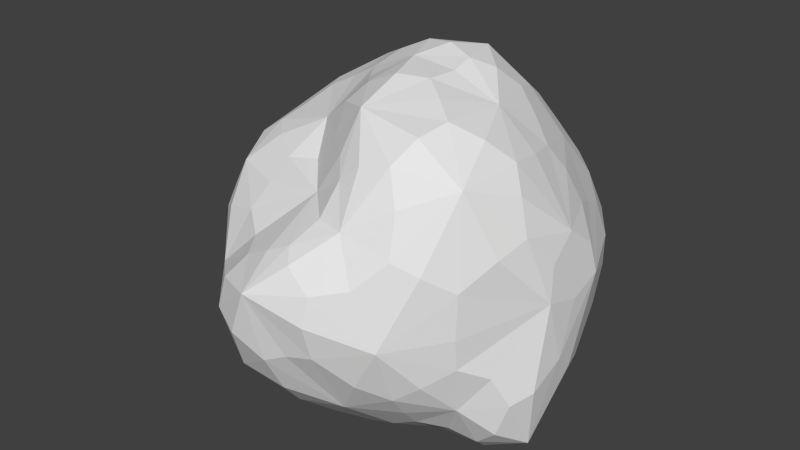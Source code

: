 # Source: rock.blend  (saved by Blender 2.62.0; exported with 4.5.12 LTS)
import bpy
from mathutils import Matrix  # noqa: F401  (used for matrix-valued properties, if any)

bpy.ops.wm.read_factory_settings(use_empty=True)
scene = bpy.context.scene
scene.name = 'Scene'

# ---- collections
col_collection_1 = bpy.data.collections.new('Collection 1'); scene.collection.children.link(col_collection_1)

# ---- world
world_world = bpy.data.worlds.new('World'); scene.world = world_world
world_world.color = (0.05088, 0.05088, 0.05088)
world_world.use_sun_shadow = False
world_world.sun_shadow_jitter_overblur = 0.0
world_world.cycles.sampling_method = 'MANUAL'
world_world.cycles.sample_map_resolution = 256

# ---- meshes
me_icosphere = bpy.data.meshes.new('Icosphere')
me_icosphere.from_pydata([(-0.05257, -0.7943, -0.5829), (0.1752, -0.5393, -0.7423), (0.4706, -0.5479, -0.6079), (0.106, -0.2358, -0.8203), (0.706, -0.383, -0.7069), (0.6065, -0.1048, -0.8413), (0.706, 0.1735, -0.7069), (0.302, 0.03384, -0.8203), (-0.7513, -0.1178, -0.5921), (-0.4073, -0.2911, -0.7962), (-0.3181, -0.6491, -0.6368), (-0.211, -0.1328, -0.8203), (-0.3757, 0.6169, -0.6079), (-0.4588, 0.3333, -0.7423), (-0.8028, 0.1733, -0.5382), (-0.211, 0.2005, -0.8203), (0.4386, 0.6136, -0.6004), (0.1432, 0.605, -0.7349), (-0.09066, 0.7856, -0.6004), (0.106, 0.3035, -0.8203), (0.8812, -0.383, -0.4233), (0.957, -0.1048, -0.2742), (0.9322, 0.0, 0.1491), (0.8812, 0.1735, -0.4233), (-0.03642, -1.023, -0.2334), (0.2229, -0.9788, -0.1404), (0.2274, -0.9926, 0.184), (0.5021, -0.7588, -0.3553), (-0.8931, -0.2208, -0.3085), (-0.6908, -0.4971, -0.2291), (-0.7541, -0.5479, 0.1491), (-0.4599, -0.7521, -0.3532), (-0.4182, 0.7163, -0.3037), (-0.6431, 0.5358, -0.1546), (-0.6549, 0.5444, 0.1697), (-0.9446, 0.2763, -0.2546), (0.4927, 0.8372, -0.3168), (0.3342, 0.9909, -0.1719), (0.3707, 0.9391, 0.1449), (0.0461, 0.9478, -0.321), (0.5204, -0.7965, 0.3701), (0.7453, -0.616, 0.221), (0.8702, -0.3021, 0.4011), (0.7315, -0.5921, -0.1801), (-0.4356, -0.6816, 0.2797), (-0.2324, -0.9016, 0.1965), (0.05564, -0.9155, 0.3456), (-0.32, -1.023, -0.05818), (-0.8418, 0.2782, 0.3243), (-0.9176, 0.0, 0.1752), (-0.8418, -0.2782, 0.3243), (-1.032, 0.00664, -0.0794), (0.08712, 0.8821, 0.3202), (-0.1017, 0.8647, 0.1918), (-0.4255, 0.711, 0.345), (-0.1062, 0.8785, -0.1326), (0.7838, 0.2906, 0.3294), (0.6816, 0.6172, 0.1804), (0.4567, 0.7978, 0.3294), (0.7541, 0.6049, -0.1491), (0.4013, -0.6494, 0.7242), (0.4844, -0.3658, 0.8587), (0.2294, -0.1667, 0.94), (0.7284, -0.1991, 0.6847), (-0.3733, -0.4786, 0.495), (-0.07798, -0.47, 0.669), (-0.0795, -0.2333, 0.8717), (0.1478, -0.6869, 0.6028), (-0.6665, 0.2782, 0.6079), (-0.559, 0.03634, 0.6741), (-0.2754, 0.03634, 0.8322), (-0.6584, -0.2419, 0.5396), (0.06635, 0.6674, 0.6744), (-0.1676, 0.4869, 0.8088), (-0.07993, 0.2172, 0.9669), (-0.4706, 0.5479, 0.6079), (0.6421, 0.1876, 0.613), (0.4058, 0.3018, 0.8139), (0.2371, 0.1142, 0.9669), (0.3227, 0.5853, 0.6795), (-0.1978, -0.7543, -0.6107), (-0.05304, -0.1918, -0.8127), (0.5814, -0.4414, -0.6531), (0.2221, -0.1024, -0.8127), (0.4898, -0.6604, -0.484), (-0.02107, -0.9251, -0.4286), (0.2221, 0.187, -0.8127), (0.5734, 0.4055, -0.6513), (0.8199, -0.4015, -0.6), (0.8199, 0.1396, -0.6), (-0.8186, 0.01887, -0.5548), (-0.2231, 0.0423, -0.8127), (-0.3924, -0.7121, -0.5124), (-0.8432, -0.1729, -0.4566), (-0.2263, 0.6883, -0.6265), (-0.05304, 0.2764, -0.8127), (-0.4823, 0.6753, -0.4865), (-0.9076, 0.2424, -0.3892), (-0.03852, 0.8975, -0.468), (0.4554, 0.7457, -0.4669), (0.9227, 0.1545, 0.2236), (0.8275, 0.4033, -0.2549), (0.8218, -0.4525, -0.2627), (0.9227, -0.1545, 0.2236), (0.6193, -0.7045, -0.2689), (0.386, -0.8953, 0.2271), (-0.1821, -1.076, -0.1165), (0.1114, -0.9861, 0.2936), (-0.4064, -0.9145, -0.1959), (-0.6253, -0.6411, 0.219), (-1.018, -0.1258, -0.1565), (-0.8176, -0.4152, 0.2302), (-1.031, 0.153, -0.1431), (-0.7928, 0.4143, 0.2353), (-0.2832, 0.8245, -0.1927), (-0.5235, 0.6449, 0.2559), (-0.02216, 0.9159, -0.2283), (0.2455, 0.9146, 0.225), (0.4229, 0.8918, 0.2304), (0.6396, 0.7369, -0.2283), (0.8145, -0.2747, 0.5723), (0.4908, -0.7235, 0.5744), (-0.382, -0.599, 0.4034), (0.1211, -0.7908, 0.4468), (-0.7706, 0.2706, 0.4763), (-0.7686, -0.2615, 0.4592), (0.04175, 0.8023, 0.4919), (-0.4706, 0.6484, 0.4814), (0.7066, 0.2602, 0.4827), (0.3905, 0.6991, 0.4993), (0.2481, -0.01311, 0.9394), (0.6976, -0.002891, 0.6489), (0.07809, -0.225, 0.9453), (0.247, -0.6717, 0.6859), (-0.189, -0.09925, 0.8375), (-0.5391, -0.3616, 0.5319), (-0.1952, 0.1406, 0.9124), (-0.5715, 0.4152, 0.6284), (0.08567, 0.1685, 0.996), (0.2127, 0.6115, 0.7128), (0.05577, -0.6607, -0.6754), (0.136, -0.396, -0.816), (0.3335, -0.5513, -0.6817), (0.6767, -0.2778, -0.8054), (0.4398, -0.01773, -0.8407), (0.6767, 0.01585, -0.8054), (-0.5545, -0.1955, -0.7316), (-0.3266, -0.231, -0.8295), (-0.3554, -0.4533, -0.7428), (-0.4213, 0.4876, -0.6817), (-0.3395, 0.2585, -0.816), (-0.6189, 0.2517, -0.6642), (0.2961, 0.6575, -0.677), (0.1314, 0.4045, -0.8507), (0.002197, 0.753, -0.677), (0.9396, -0.2778, -0.3801), (0.9396, 0.01585, -0.3801), (0.9511, 0.0, 0.0), (0.08384, -0.9991, -0.1754), (0.3769, -0.872, -0.2786), (0.214, -1.025, 0.03708), (-0.7672, -0.35, -0.3063), (-0.568, -0.6078, -0.3175), (-0.746, -0.5408, -0.02002), (-0.4891, 0.6492, -0.2319), (-0.8067, 0.4053, -0.2337), (-0.6348, 0.5469, 0.01925), (0.3954, 0.9535, -0.248), (0.1987, 0.9828, -0.2521), (0.3851, 0.9741, -0.009832), (0.6376, -0.7379, 0.3135), (0.7369, -0.6147, -0.01303), (0.8329, -0.4561, 0.3446), (-0.3128, -0.7756, 0.217), (-0.3135, -0.9798, 0.08402), (-0.07156, -0.9282, 0.2829), (-0.8903, 0.1468, 0.2563), (-0.963, 0.00166, 0.02396), (-0.8903, -0.1468, 0.2563), (-0.007405, 0.8856, 0.2563), (-0.06255, 0.882, 0.02718), (-0.2701, 0.7958, 0.2811), (0.7306, 0.4449, 0.2627), (0.7437, 0.6278, 0.007822), (0.558, 0.7394, 0.2627), (0.4533, -0.5281, 0.8271), (0.6259, -0.2906, 0.7875), (0.3505, -0.2581, 0.9047), (-0.2015, -0.4574, 0.5265), (0.07759, -0.6018, 0.6751), (-0.1143, -0.3502, 0.8031), (-0.6254, 0.1559, 0.6646), (-0.6172, -0.1014, 0.5963), (-0.4152, 0.04542, 0.7507), (-0.04464, 0.5765, 0.7648), (-0.3316, 0.5382, 0.6983), (-0.1218, 0.3389, 0.9191), (0.5199, 0.263, 0.7047), (0.355, 0.4481, 0.7711), (0.3385, 0.1897, 0.9204), (0.03683, 0.06768, -0.7899), (0.6909, -0.5293, -0.451), (-0.2478, -0.9611, -0.3726), (-1.04, 0.02173, -0.2964), (-0.3296, 0.8003, -0.3934), (0.6891, 0.5031, -0.4433), (0.2734, -0.8294, 0.4463), (-0.6681, -0.4857, 0.4024), (-0.6677, 0.4988, 0.4291), (0.2685, 0.8125, 0.4384), (0.9086, 0.0, 0.3354), (0.003163, -0.003222, 0.9578), (-0.1439, -0.4752, -0.8017), (0.4124, -0.3037, -0.8114), (0.2424, -0.7943, -0.4916), (0.3195, 0.42, -0.8072), (0.8943, -0.227, -0.7143), (-0.504, 0.01149, -0.7955), (-0.5558, -0.3932, -0.6035), (-0.04782, 0.5394, -0.8072), (-0.587, 0.5811, -0.4425), (0.158, 0.8557, -0.5901), (0.944, 0.1931, 0.0559), (0.944, -0.1931, 0.0559), (0.5081, -0.878, -0.04738), (-0.07225, -1.097, 0.1358), (-0.5438, -0.7777, -0.001065), (-0.911, -0.287, 0.002191), (-0.9044, 0.2942, 0.01254), (-0.3382, 0.7676, -0.0752), (0.1883, 0.9577, -0.005036), (0.5575, 0.904, 0.001176), (0.7066, -0.5519, 0.6674), (-0.0348, -0.6399, 0.4745), (-0.8077, 0.005047, 0.4904), (-0.2236, 0.7608, 0.5114), (0.5239, 0.5213, 0.5202), (0.4961, -0.00889, 0.8349), (0.09642, -0.4843, 0.8647), (-0.3028, -0.2792, 0.6559), (-0.4022, 0.2916, 0.8086), (0.1627, 0.3647, 0.9536)], [], [(0, 140, 214, 85), (0, 85, 202, 80), (0, 80, 212, 140), (1, 140, 212, 141), (1, 141, 213, 142), (1, 142, 214, 140), (2, 82, 201, 84), (2, 84, 214, 142), (2, 142, 213, 82), (3, 141, 212, 81), (3, 81, 200, 83), (3, 83, 213, 141), (4, 143, 216, 88), (4, 88, 201, 82), (4, 82, 213, 143), (5, 143, 213, 144), (5, 144, 215, 145), (5, 145, 216, 143), (6, 87, 205, 89), (6, 89, 216, 145), (6, 145, 215, 87), (7, 144, 213, 83), (7, 83, 200, 86), (7, 86, 215, 144), (8, 146, 218, 93), (8, 93, 203, 90), (8, 90, 217, 146), (9, 146, 217, 147), (9, 147, 212, 148), (9, 148, 218, 146), (10, 80, 202, 92), (10, 92, 218, 148), (10, 148, 212, 80), (11, 147, 217, 91), (11, 91, 200, 81), (11, 81, 212, 147), (12, 149, 220, 96), (12, 96, 204, 94), (12, 94, 219, 149), (13, 149, 219, 150), (13, 150, 217, 151), (13, 151, 220, 149), (14, 90, 203, 97), (14, 97, 220, 151), (14, 151, 217, 90), (15, 150, 219, 95), (15, 95, 200, 91), (15, 91, 217, 150), (16, 152, 221, 99), (16, 99, 205, 87), (16, 87, 215, 152), (17, 152, 215, 153), (17, 153, 219, 154), (17, 154, 221, 152), (18, 94, 204, 98), (18, 98, 221, 154), (18, 154, 219, 94), (19, 153, 215, 86), (19, 86, 200, 95), (19, 95, 219, 153), (20, 155, 223, 102), (20, 102, 201, 88), (20, 88, 216, 155), (21, 155, 216, 156), (21, 156, 222, 157), (21, 157, 223, 155), (22, 100, 210, 103), (22, 103, 223, 157), (22, 157, 222, 100), (23, 101, 222, 156), (23, 156, 216, 89), (23, 89, 205, 101), (24, 158, 225, 106), (24, 106, 202, 85), (24, 85, 214, 158), (25, 158, 214, 159), (25, 159, 224, 160), (25, 160, 225, 158), (26, 105, 206, 107), (26, 107, 225, 160), (26, 160, 224, 105), (27, 104, 224, 159), (27, 159, 214, 84), (27, 84, 201, 104), (28, 161, 227, 110), (28, 110, 203, 93), (28, 93, 218, 161), (29, 161, 218, 162), (29, 162, 226, 163), (29, 163, 227, 161), (30, 109, 207, 111), (30, 111, 227, 163), (30, 163, 226, 109), (31, 108, 226, 162), (31, 162, 218, 92), (31, 92, 202, 108), (32, 164, 229, 114), (32, 114, 204, 96), (32, 96, 220, 164), (33, 164, 220, 165), (33, 165, 228, 166), (33, 166, 229, 164), (34, 113, 208, 115), (34, 115, 229, 166), (34, 166, 228, 113), (35, 112, 228, 165), (35, 165, 220, 97), (35, 97, 203, 112), (36, 167, 231, 119), (36, 119, 205, 99), (36, 99, 221, 167), (37, 167, 221, 168), (37, 168, 230, 169), (37, 169, 231, 167), (38, 117, 209, 118), (38, 118, 231, 169), (38, 169, 230, 117), (39, 116, 230, 168), (39, 168, 221, 98), (39, 98, 204, 116), (40, 170, 232, 121), (40, 121, 206, 105), (40, 105, 224, 170), (41, 170, 224, 171), (41, 171, 223, 172), (41, 172, 232, 170), (42, 103, 210, 120), (42, 120, 232, 172), (42, 172, 223, 103), (43, 102, 223, 171), (43, 171, 224, 104), (43, 104, 201, 102), (44, 173, 233, 122), (44, 122, 207, 109), (44, 109, 226, 173), (45, 173, 226, 174), (45, 174, 225, 175), (45, 175, 233, 173), (46, 107, 206, 123), (46, 123, 233, 175), (46, 175, 225, 107), (47, 106, 225, 174), (47, 174, 226, 108), (47, 108, 202, 106), (48, 176, 234, 124), (48, 124, 208, 113), (48, 113, 228, 176), (49, 176, 228, 177), (49, 177, 227, 178), (49, 178, 234, 176), (50, 111, 207, 125), (50, 125, 234, 178), (50, 178, 227, 111), (51, 110, 227, 177), (51, 177, 228, 112), (51, 112, 203, 110), (52, 179, 235, 126), (52, 126, 209, 117), (52, 117, 230, 179), (53, 179, 230, 180), (53, 180, 229, 181), (53, 181, 235, 179), (54, 115, 208, 127), (54, 127, 235, 181), (54, 181, 229, 115), (55, 114, 229, 180), (55, 180, 230, 116), (55, 116, 204, 114), (56, 182, 236, 128), (56, 128, 210, 100), (56, 100, 222, 182), (57, 182, 222, 183), (57, 183, 231, 184), (57, 184, 236, 182), (58, 118, 209, 129), (58, 129, 236, 184), (58, 184, 231, 118), (59, 119, 231, 183), (59, 183, 222, 101), (59, 101, 205, 119), (60, 185, 238, 133), (60, 133, 206, 121), (60, 121, 232, 185), (61, 185, 232, 186), (61, 186, 237, 187), (61, 187, 238, 185), (62, 130, 211, 132), (62, 132, 238, 187), (62, 187, 237, 130), (63, 131, 237, 186), (63, 186, 232, 120), (63, 120, 210, 131), (64, 188, 239, 135), (64, 135, 207, 122), (64, 122, 233, 188), (65, 188, 233, 189), (65, 189, 238, 190), (65, 190, 239, 188), (66, 132, 211, 134), (66, 134, 239, 190), (66, 190, 238, 132), (67, 133, 238, 189), (67, 189, 233, 123), (67, 123, 206, 133), (68, 191, 240, 137), (68, 137, 208, 124), (68, 124, 234, 191), (69, 191, 234, 192), (69, 192, 239, 193), (69, 193, 240, 191), (70, 134, 211, 136), (70, 136, 240, 193), (70, 193, 239, 134), (71, 135, 239, 192), (71, 192, 234, 125), (71, 125, 207, 135), (72, 194, 241, 139), (72, 139, 209, 126), (72, 126, 235, 194), (73, 194, 235, 195), (73, 195, 240, 196), (73, 196, 241, 194), (74, 136, 211, 138), (74, 138, 241, 196), (74, 196, 240, 136), (75, 137, 240, 195), (75, 195, 235, 127), (75, 127, 208, 137), (76, 197, 237, 131), (76, 131, 210, 128), (76, 128, 236, 197), (77, 197, 236, 198), (77, 198, 241, 199), (77, 199, 237, 197), (78, 138, 211, 130), (78, 130, 237, 199), (78, 199, 241, 138), (79, 139, 241, 198), (79, 198, 236, 129), (79, 129, 209, 139)])
_uv = me_icosphere.uv_layers.new(name='UVMap')
_uv.uv.foreach_set('vector', [0.1701, 0.8026, 0.1596, 0.8441, 0.1014, 0.8154, 0.1462, 0.7643, 0.1701, 0.8026, 0.1462, 0.7643, 0.1852, 0.7288, 0.2025, 0.7979, 0.1701, 0.8026, 0.2025, 0.7979, 0.2147, 0.8678, 0.1596, 0.8441, 0.1219, 0.6104, 0.08298, 0.6177, 0.07127, 0.5579, 0.1339, 0.5788, 0.1219, 0.6104, 0.1339, 0.5788, 0.1974, 0.5968, 0.149, 0.6327, 0.144, 0.881, 0.1057, 0.8845, 0.1014, 0.8154, 0.1596, 0.8441, 0.07044, 0.8856, 0.05409, 0.9162, 0.00976, 0.8822, 0.05234, 0.8534, 0.07044, 0.8856, 0.05234, 0.8534, 0.1014, 0.8154, 0.1057, 0.8845, 0.07044, 0.8856, 0.1057, 0.8845, 0.106, 0.9428, 0.05409, 0.9162, 0.1488, 0.545, 0.1339, 0.5788, 0.07127, 0.5579, 0.1246, 0.5164, 0.1488, 0.545, 0.1246, 0.5164, 0.1741, 0.4791, 0.1875, 0.5347, 0.1488, 0.545, 0.1875, 0.5347, 0.1974, 0.5968, 0.1339, 0.5788, 0.03545, 0.9441, 0.05279, 0.9702, 1.078e-05, 0.9815, 0.001069, 0.9347, 0.03545, 0.9441, 0.001069, 0.9347, 0.00976, 0.8822, 0.05409, 0.9162, 0.03545, 0.9441, 0.05409, 0.9162, 0.106, 0.9428, 0.05279, 0.9702, 0.2595, 0.5844, 0.25, 0.6256, 0.1974, 0.5968, 0.2394, 0.5467, 0.2595, 0.5844, 0.2394, 0.5467, 0.2722, 0.4491, 0.2875, 0.5705, 0.2595, 0.5844, 0.2875, 0.5705, 0.2957, 0.6435, 0.25, 0.6256, 0.3595, 0.8807, 0.3768, 0.8212, 0.4349, 0.8218, 0.3876, 0.9036, 0.3595, 0.8807, 0.3876, 0.9036, 0.3435, 0.9782, 0.3256, 0.9037, 0.3595, 0.8807, 0.3256, 0.9037, 0.3255, 0.7815, 0.3768, 0.8212, 0.2199, 0.5194, 0.2394, 0.5467, 0.1974, 0.5968, 0.1875, 0.5347, 0.2199, 0.5194, 0.1875, 0.5347, 0.1741, 0.4791, 0.2244, 0.4805, 0.2199, 0.5194, 0.2244, 0.4805, 0.2722, 0.4491, 0.2394, 0.5467, 0.7839, 0.7753, 0.7675, 0.7209, 0.8173, 0.7064, 0.8167, 0.7949, 0.7839, 0.7753, 0.8167, 0.7949, 0.8214, 0.8669, 0.773, 0.8077, 0.0, 0.4125, 0.004264, 0.3781, 0.0659, 0.4206, 0.02907, 0.4528, 0.04541, 0.4897, 0.02907, 0.4528, 0.0659, 0.4206, 0.06869, 0.4889, 0.04541, 0.4897, 0.06869, 0.4889, 0.07127, 0.5579, 0.03359, 0.5266, 0.7675, 0.6788, 0.7986, 0.6538, 0.8173, 0.7064, 0.7675, 0.7209, 0.8439, 0.6314, 0.862, 0.6006, 0.9336, 0.6028, 0.8755, 0.6462, 0.8439, 0.6314, 0.8755, 0.6462, 0.8173, 0.7064, 0.7986, 0.6538, 0.01394, 0.5676, 0.03359, 0.5266, 0.07127, 0.5579, 0.0226, 0.6026, 0.1027, 0.4852, 0.06869, 0.4889, 0.0659, 0.4206, 0.1226, 0.4508, 0.1027, 0.4852, 0.1226, 0.4508, 0.1741, 0.4791, 0.1246, 0.5164, 0.1027, 0.4852, 0.1246, 0.5164, 0.07127, 0.5579, 0.06869, 0.4889, 0.7335, 0.46, 0.7366, 0.495, 0.6728, 0.4678, 0.6971, 0.4463, 0.7335, 0.46, 0.6971, 0.4463, 0.7104, 0.4, 0.7623, 0.4356, 0.7335, 0.46, 0.7623, 0.4356, 0.8203, 0.4651, 0.7366, 0.495, 0.7393, 0.5323, 0.7366, 0.495, 0.8203, 0.4651, 0.7713, 0.5425, 0.1146, 0.3658, 0.1285, 0.3954, 0.0659, 0.4206, 0.07302, 0.3604, 0.7393, 0.5323, 0.7003, 0.553, 0.6728, 0.4678, 0.7366, 0.495, 0.6502, 0.57, 0.6506, 0.6005, 0.5748, 0.5922, 0.6102, 0.5512, 0.6502, 0.57, 0.6102, 0.5512, 0.6728, 0.4678, 0.7003, 0.553, 0.6502, 0.57, 0.7003, 0.553, 0.7405, 0.599, 0.6506, 0.6005, 0.1452, 0.4227, 0.1285, 0.3954, 0.2188, 0.3799, 0.1843, 0.4286, 0.1452, 0.4227, 0.1843, 0.4286, 0.1741, 0.4791, 0.1226, 0.4508, 0.1452, 0.4227, 0.1226, 0.4508, 0.0659, 0.4206, 0.1285, 0.3954, 0.3911, 0.7656, 0.3672, 0.737, 0.3874, 0.683, 0.4287, 0.7455, 0.3911, 0.7656, 0.4287, 0.7455, 0.4349, 0.8218, 0.3768, 0.8212, 0.3911, 0.7656, 0.3768, 0.8212, 0.3255, 0.7815, 0.3672, 0.737, 0.2617, 0.3917, 0.2961, 0.4011, 0.2722, 0.4491, 0.2358, 0.4282, 0.2617, 0.3917, 0.2358, 0.4282, 0.2188, 0.3799, 0.2534, 0.3457, 0.2617, 0.3917, 0.2534, 0.3457, 0.2942, 0.3459, 0.2961, 0.4011, 0.7821, 0.4031, 0.7623, 0.4356, 0.7104, 0.4, 0.772, 0.3641, 0.7821, 0.4031, 0.772, 0.3641, 0.8243, 0.3666, 0.8096, 0.4086, 0.7821, 0.4031, 0.8096, 0.4086, 0.8203, 0.4651, 0.7623, 0.4356, 0.2177, 0.4438, 0.2358, 0.4282, 0.2722, 0.4491, 0.2244, 0.4805, 0.2177, 0.4438, 0.2244, 0.4805, 0.1741, 0.4791, 0.1843, 0.4286, 0.2177, 0.4438, 0.1843, 0.4286, 0.2188, 0.3799, 0.2358, 0.4282, 0.5791, 0.6666, 0.6035, 0.6509, 0.6927, 0.6972, 0.5958, 0.7048, 0.5791, 0.6666, 0.5958, 0.7048, 0.5441, 0.7021, 0.5411, 0.6503, 0.5791, 0.6666, 0.5411, 0.6503, 0.5466, 0.6005, 0.6035, 0.6509, 0.6449, 0.6364, 0.6035, 0.6509, 0.5466, 0.6005, 0.6395, 0.6041, 0.6449, 0.6364, 0.6395, 0.6041, 0.74, 0.6356, 0.7067, 0.6581, 0.6449, 0.6364, 0.7067, 0.6581, 0.6927, 0.6972, 0.6035, 0.6509, 0.7324, 0.6802, 0.7642, 0.6667, 0.7645, 0.7079, 0.7263, 0.7159, 0.7324, 0.6802, 0.7263, 0.7159, 0.6927, 0.6972, 0.7067, 0.6581, 0.7324, 0.6802, 0.7067, 0.6581, 0.74, 0.6356, 0.7642, 0.6667, 0.43, 0.9075, 0.4759, 0.8604, 0.5305, 0.9161, 0.4314, 0.9439, 0.43, 0.9075, 0.4314, 0.9439, 0.3435, 0.9782, 0.3876, 0.9036, 0.43, 0.9075, 0.3876, 0.9036, 0.4349, 0.8218, 0.4759, 0.8604, 0.1275, 0.7183, 0.09743, 0.7228, 0.09446, 0.6435, 0.1436, 0.6782, 0.1275, 0.7183, 0.1436, 0.6782, 0.1852, 0.7288, 0.1462, 0.7643, 0.1275, 0.7183, 0.1462, 0.7643, 0.1014, 0.8154, 0.09743, 0.7228, 0.06606, 0.7325, 0.09743, 0.7228, 0.1014, 0.8154, 0.05102, 0.7832, 0.06606, 0.7325, 0.05102, 0.7832, 0.0, 0.7558, 0.04843, 0.6962, 0.06606, 0.7325, 0.04843, 0.6962, 0.09446, 0.6435, 0.09743, 0.7228, 0.5724, 0.9025, 0.6021, 0.8796, 0.6425, 0.9088, 0.5855, 0.9264, 0.03032, 0.6762, 0.04185, 0.6471, 0.09446, 0.6435, 0.04843, 0.6962, 0.5724, 0.9025, 0.5411, 0.8885, 0.5625, 0.8287, 0.6021, 0.8796, 0.03522, 0.8213, 0.003037, 0.8242, 0.0, 0.7558, 0.05102, 0.7832, 0.03522, 0.8213, 0.05102, 0.7832, 0.1014, 0.8154, 0.05234, 0.8534, 0.03522, 0.8213, 0.05234, 0.8534, 0.00976, 0.8822, 0.003037, 0.8242, 0.8505, 0.81, 0.8674, 0.773, 0.9166, 0.8326, 0.8666, 0.8565, 0.8505, 0.81, 0.8666, 0.8565, 0.8214, 0.8669, 0.8167, 0.7949, 0.8505, 0.81, 0.8167, 0.7949, 0.8173, 0.7064, 0.8674, 0.773, 0.9007, 0.7483, 0.8674, 0.773, 0.8173, 0.7064, 0.8985, 0.7059, 0.9007, 0.7483, 0.8985, 0.7059, 0.9792, 0.7084, 0.9453, 0.7704, 0.9007, 0.7483, 0.9453, 0.7704, 0.9166, 0.8326, 0.8674, 0.773, 0.36, 0.04751, 0.3908, 0.07126, 0.3508, 0.1092, 0.3258, 0.06198, 0.9774, 0.7863, 0.9751, 0.8216, 0.9166, 0.8326, 0.9453, 0.7704, 0.36, 0.04751, 0.3702, 0.01438, 0.4366, 0.03035, 0.3908, 0.07126, 0.9105, 0.6661, 0.9607, 0.6504, 0.9792, 0.7084, 0.8985, 0.7059, 0.9105, 0.6661, 0.8985, 0.7059, 0.8173, 0.7064, 0.8755, 0.6462, 0.9105, 0.6661, 0.8755, 0.6462, 0.9336, 0.6028, 0.9607, 0.6504, 0.2427, 0.6947, 0.2652, 0.6984, 0.2485, 0.7505, 0.2249, 0.7357, 0.2427, 0.6947, 0.2249, 0.7357, 0.2147, 0.6902, 0.2382, 0.6501, 0.2427, 0.6947, 0.2382, 0.6501, 0.2651, 0.6435, 0.2652, 0.6984, 0.6223, 0.4495, 0.66, 0.4237, 0.6728, 0.4678, 0.6052, 0.4963, 0.5951, 0.1423, 0.5983, 0.09576, 0.6557, 0.1007, 0.6236, 0.1674, 0.6223, 0.4495, 0.5991, 0.4278, 0.6639, 0.3718, 0.66, 0.4237, 0.6496, 0.1846, 0.6781, 0.1593, 0.7009, 0.2097, 0.6516, 0.2242, 0.5742, 0.4136, 0.5847, 0.3744, 0.6639, 0.3718, 0.5991, 0.4278, 0.5742, 0.4136, 0.5991, 0.4278, 0.5535, 0.4979, 0.5411, 0.4421, 0.6117, 0.05941, 0.6478, 0.04597, 0.6557, 0.1007, 0.5983, 0.09576, 0.5844, 0.534, 0.6052, 0.4963, 0.6728, 0.4678, 0.6102, 0.5512, 0.5844, 0.534, 0.6102, 0.5512, 0.5748, 0.5922, 0.554, 0.5515, 0.4683, 0.7357, 0.4823, 0.7017, 0.5411, 0.7352, 0.4906, 0.7749, 0.4683, 0.7357, 0.4906, 0.7749, 0.4349, 0.8218, 0.4287, 0.7455, 0.4683, 0.7357, 0.4287, 0.7455, 0.3874, 0.683, 0.4823, 0.7017, 0.4947, 0.6869, 0.4823, 0.7017, 0.3874, 0.683, 0.4667, 0.6685, 0.2759, 0.259, 0.2702, 0.2898, 0.2251, 0.2603, 0.2546, 0.2301, 0.2759, 0.259, 0.2546, 0.2301, 0.2749, 0.1931, 0.2966, 0.2538, 0.2245, 0.2109, 0.192, 0.2197, 0.1549, 0.1805, 0.2156, 0.1875, 0.2245, 0.2109, 0.2156, 0.1875, 0.2749, 0.1931, 0.2546, 0.2301, 0.2245, 0.2109, 0.2546, 0.2301, 0.2251, 0.2603, 0.192, 0.2197, 0.2591, 0.3192, 0.2322, 0.3164, 0.2251, 0.2603, 0.2702, 0.2898, 0.7659, 0.3314, 0.783, 0.3035, 0.8243, 0.3666, 0.772, 0.3641, 0.7659, 0.3314, 0.772, 0.3641, 0.7104, 0.4, 0.7408, 0.3332, 0.6485, 0.8723, 0.6529, 0.8453, 0.7439, 0.8587, 0.6924, 0.8913, 0.5951, 0.2091, 0.5679, 0.2498, 0.5542, 0.1992, 0.5951, 0.1638, 0.6485, 0.8723, 0.6021, 0.8796, 0.5625, 0.8287, 0.6529, 0.8453, 0.658, 0.804, 0.6529, 0.8453, 0.5625, 0.8287, 0.6155, 0.7722, 0.658, 0.804, 0.6155, 0.7722, 0.6927, 0.6972, 0.7054, 0.7882, 0.658, 0.804, 0.7054, 0.7882, 0.7439, 0.8587, 0.6529, 0.8453, 0.7369, 0.7684, 0.7263, 0.7159, 0.7645, 0.7079, 0.7675, 0.7923, 0.7369, 0.7684, 0.7675, 0.7923, 0.7439, 0.8587, 0.7054, 0.7882, 0.7369, 0.7684, 0.7054, 0.7882, 0.6927, 0.6972, 0.7263, 0.7159, 0.5878, 0.746, 0.5958, 0.7048, 0.6927, 0.6972, 0.6155, 0.7722, 0.5878, 0.746, 0.6155, 0.7722, 0.5625, 0.8287, 0.5509, 0.7611, 0.5878, 0.746, 0.5509, 0.7611, 0.5441, 0.7021, 0.5958, 0.7048, 0.4246, 0.1008, 0.4621, 0.09712, 0.4742, 0.1808, 0.4146, 0.1337, 0.4246, 0.1008, 0.4146, 0.1337, 0.3508, 0.1092, 0.3908, 0.07126, 0.4246, 0.1008, 0.3908, 0.07126, 0.4366, 0.03035, 0.4621, 0.09712, 0.4947, 0.09678, 0.4621, 0.09712, 0.4366, 0.03035, 0.4989, 0.06356, 0.4947, 0.09678, 0.4989, 0.06356, 0.5528, 0.09388, 0.5203, 0.1291, 0.4947, 0.09678, 0.5203, 0.1291, 0.4742, 0.1808, 0.4621, 0.09712, 0.5361, 0.1547, 0.5584, 0.1474, 0.5542, 0.1992, 0.5233, 0.1856, 0.5361, 0.1547, 0.5233, 0.1856, 0.4742, 0.1808, 0.5203, 0.1291, 0.5361, 0.1547, 0.5203, 0.1291, 0.5528, 0.09388, 0.5584, 0.1474, 0.5122, 0.0328, 0.5462, 0.03279, 0.5528, 0.09388, 0.4989, 0.06356, 0.5122, 0.0328, 0.4989, 0.06356, 0.4366, 0.03035, 0.4903, 0.0, 1.0, 0.6348, 0.9607, 0.6504, 0.9336, 0.6028, 0.9956, 0.6005, 0.7127, 0.1443, 0.7196, 0.1098, 0.782, 0.125, 0.7411, 0.1694, 0.7127, 0.1443, 0.7411, 0.1694, 0.7009, 0.2097, 0.6781, 0.1593, 0.7127, 0.1443, 0.6781, 0.1593, 0.6557, 0.1007, 0.7196, 0.1098, 0.7268, 0.07306, 0.7196, 0.1098, 0.6557, 0.1007, 0.6998, 0.0495, 0.7268, 0.07306, 0.6998, 0.0495, 0.7391, 0.004923, 0.7627, 0.06242, 0.7268, 0.07306, 0.7627, 0.06242, 0.782, 0.125, 0.7196, 0.1098, 0.2968, 0.08308, 0.3258, 0.06198, 0.3508, 0.1092, 0.2988, 0.1181, 0.7944, 0.05454, 0.8162, 0.08154, 0.782, 0.125, 0.7627, 0.06242, 0.7944, 0.05454, 0.7627, 0.06242, 0.7391, 0.004923, 0.7986, 0.02247, 0.6803, 0.03046, 0.6866, 0.0004352, 0.7391, 0.004923, 0.6998, 0.0495, 0.6803, 0.03046, 0.6998, 0.0495, 0.6557, 0.1007, 0.6478, 0.04597, 0.6803, 0.03046, 0.6478, 0.04597, 0.6405, 0.004073, 0.6866, 0.0004352, 0.1518, 0.2314, 0.1494, 0.2547, 0.0702, 0.2477, 0.1129, 0.2107, 0.1518, 0.2314, 0.1129, 0.2107, 0.1549, 0.1805, 0.192, 0.2197, 0.1518, 0.2314, 0.192, 0.2197, 0.2251, 0.2603, 0.1494, 0.2547, 0.1464, 0.2755, 0.1494, 0.2547, 0.2251, 0.2603, 0.1811, 0.2899, 0.6674, 0.3036, 0.6976, 0.3149, 0.6639, 0.3718, 0.6253, 0.3216, 0.1464, 0.2755, 0.1046, 0.2857, 0.0702, 0.2477, 0.1494, 0.2547, 0.6587, 0.2556, 0.6516, 0.2242, 0.7009, 0.2097, 0.6908, 0.259, 0.06847, 0.295, 0.0363, 0.2801, 0.0702, 0.2477, 0.1046, 0.2857, 0.5891, 0.3439, 0.6253, 0.3216, 0.6639, 0.3718, 0.5847, 0.3744, 0.2024, 0.3152, 0.1857, 0.3457, 0.1556, 0.3351, 0.1811, 0.2899, 0.2024, 0.3152, 0.1811, 0.2899, 0.2251, 0.2603, 0.2322, 0.3164, 0.7125, 0.3371, 0.7408, 0.3332, 0.7104, 0.4, 0.69, 0.3695, 0.2298, 0.05353, 0.239, 0.08619, 0.1674, 0.0985, 0.1913, 0.04535, 0.2298, 0.05353, 0.1913, 0.04535, 0.2369, 0.001807, 0.2634, 0.02861, 0.2298, 0.05353, 0.2634, 0.02861, 0.2968, 0.04856, 0.239, 0.08619, 0.252, 0.1219, 0.239, 0.08619, 0.2968, 0.04856, 0.2911, 0.1327, 0.252, 0.1219, 0.2911, 0.1327, 0.2749, 0.1931, 0.2242, 0.1455, 0.252, 0.1219, 0.2242, 0.1455, 0.1674, 0.0985, 0.239, 0.08619, 0.2002, 0.1606, 0.2156, 0.1875, 0.1549, 0.1805, 0.158, 0.1415, 0.2002, 0.1606, 0.158, 0.1415, 0.1674, 0.0985, 0.2242, 0.1455, 0.2002, 0.1606, 0.2242, 0.1455, 0.2749, 0.1931, 0.2156, 0.1875, 0.5058, 0.815, 0.4906, 0.7749, 0.5411, 0.7352, 0.5372, 0.8105, 0.5058, 0.815, 0.5372, 0.8105, 0.5305, 0.9161, 0.4759, 0.8604, 0.5058, 0.815, 0.4759, 0.8604, 0.4349, 0.8218, 0.4906, 0.7749, 0.5337, 0.2737, 0.5191, 0.3035, 0.4512, 0.2776, 0.5134, 0.2501, 0.5337, 0.2737, 0.5134, 0.2501, 0.5542, 0.1992, 0.5679, 0.2498, 0.3124, 0.3711, 0.304, 0.3411, 0.358, 0.313, 0.3423, 0.3736, 0.3792, 0.3812, 0.3423, 0.3736, 0.358, 0.313, 0.4067, 0.3552, 0.3792, 0.3812, 0.4067, 0.3552, 0.4558, 0.4067, 0.3911, 0.4195, 0.3792, 0.3812, 0.3911, 0.4195, 0.3225, 0.4531, 0.3423, 0.3736, 0.4006, 0.4535, 0.4347, 0.4619, 0.4168, 0.5146, 0.376, 0.4806, 0.4006, 0.4535, 0.376, 0.4806, 0.3225, 0.4531, 0.3911, 0.4195, 0.4006, 0.4535, 0.3911, 0.4195, 0.4558, 0.4067, 0.4347, 0.4619, 0.4344, 0.3375, 0.4735, 0.3585, 0.4558, 0.4067, 0.4067, 0.3552, 0.4344, 0.3375, 0.4067, 0.3552, 0.358, 0.313, 0.4255, 0.3094, 0.4344, 0.3375, 0.4255, 0.3094, 0.4913, 0.3035, 0.4735, 0.3585, 0.3936, 0.157, 0.4173, 0.1809, 0.3675, 0.2029, 0.3471, 0.152, 0.3936, 0.157, 0.3471, 0.152, 0.3508, 0.1092, 0.4146, 0.1337, 0.2973, 0.6685, 0.3255, 0.6725, 0.3255, 0.7485, 0.288, 0.7053, 0.4315, 0.2214, 0.4173, 0.1809, 0.4742, 0.1808, 0.4759, 0.2336, 0.4315, 0.2214, 0.4759, 0.2336, 0.4512, 0.2776, 0.4005, 0.2488, 0.4315, 0.2214, 0.4005, 0.2488, 0.3675, 0.2029, 0.4173, 0.1809, 0.3614, 0.5104, 0.376, 0.4806, 0.4168, 0.5146, 0.3808, 0.5429, 0.3857, 0.2699, 0.3503, 0.2566, 0.3675, 0.2029, 0.4005, 0.2488, 0.3614, 0.5104, 0.3338, 0.5058, 0.3225, 0.4531, 0.376, 0.4806, 0.5039, 0.2231, 0.5134, 0.2501, 0.4512, 0.2776, 0.4759, 0.2336, 0.5039, 0.2231, 0.4759, 0.2336, 0.4742, 0.1808, 0.5233, 0.1856, 0.5039, 0.2231, 0.5233, 0.1856, 0.5542, 0.1992, 0.5134, 0.2501, 0.7641, 0.1974, 0.7925, 0.1888, 0.8005, 0.2502, 0.7489, 0.231, 0.7641, 0.1974, 0.7489, 0.231, 0.7009, 0.2097, 0.7411, 0.1694, 0.7641, 0.1974, 0.7411, 0.1694, 0.782, 0.125, 0.7925, 0.1888, 0.2965, 0.8098, 0.2815, 0.7862, 0.3255, 0.7485, 0.3254, 0.8033, 0.3794, 0.6255, 0.3455, 0.6238, 0.3335, 0.5458, 0.3931, 0.5988, 0.3794, 0.6255, 0.3931, 0.5988, 0.4463, 0.6179, 0.3993, 0.6486, 0.4025, 0.5717, 0.3808, 0.5429, 0.4168, 0.5146, 0.4311, 0.5661, 0.4025, 0.5717, 0.4311, 0.5661, 0.4463, 0.6179, 0.3931, 0.5988, 0.3168, 0.2514, 0.297, 0.2216, 0.3675, 0.2029, 0.3503, 0.2566, 0.3124, 0.6191, 0.2968, 0.5843, 0.3335, 0.5458, 0.3455, 0.6238, 0.3124, 0.6191, 0.3455, 0.6238, 0.3526, 0.6685, 0.2993, 0.6378, 0.3097, 0.1457, 0.2988, 0.1181, 0.3508, 0.1092, 0.3471, 0.152, 0.0803, 0.1714, 0.04574, 0.1696, 0.03557, 0.09144, 0.09269, 0.1369, 0.0803, 0.1714, 0.09269, 0.1369, 0.1549, 0.1805, 0.1129, 0.2107, 0.0803, 0.1714, 0.1129, 0.2107, 0.0702, 0.2477, 0.04574, 0.1696, 0.01753, 0.1754, 0.04574, 0.1696, 0.0702, 0.2477, 0.01494, 0.2206, 0.7752, 0.3035, 0.7463, 0.2822, 0.8005, 0.2502, 0.8166, 0.2982, 0.01753, 0.1754, 0.0, 0.1396, 0.03557, 0.09144, 0.04574, 0.1696, 0.4567, 0.5501, 0.4311, 0.5661, 0.4168, 0.5146, 0.4599, 0.5125, 0.4567, 0.5501, 0.4599, 0.5125, 0.5077, 0.5107, 0.4791, 0.567, 0.4567, 0.5501, 0.4791, 0.567, 0.4463, 0.6179, 0.4311, 0.5661, 0.7273, 0.2591, 0.7489, 0.231, 0.8005, 0.2502, 0.7463, 0.2822, 0.01105, 0.2549, 0.01494, 0.2206, 0.0702, 0.2477, 0.0363, 0.2801, 0.7273, 0.2591, 0.6908, 0.259, 0.7009, 0.2097, 0.7489, 0.231, 0.5093, 0.3842, 0.5153, 0.419, 0.4558, 0.4067, 0.4735, 0.3585, 0.1571, 0.03329, 0.1524, 0.0, 0.2369, 0.001807, 0.1913, 0.04535, 0.1571, 0.03329, 0.1913, 0.04535, 0.1674, 0.0985, 0.1263, 0.05072, 0.09235, 0.06095, 0.1263, 0.05072, 0.1674, 0.0985, 0.09742, 0.08961, 0.5142, 0.4499, 0.5411, 0.4708, 0.5077, 0.5107, 0.485, 0.4587, 0.5142, 0.4499, 0.485, 0.4587, 0.4558, 0.4067, 0.5153, 0.419, 0.4608, 0.4754, 0.4599, 0.5125, 0.4168, 0.5146, 0.4347, 0.4619, 0.4608, 0.4754, 0.4347, 0.4619, 0.4558, 0.4067, 0.485, 0.4587, 0.4608, 0.4754, 0.485, 0.4587, 0.5077, 0.5107, 0.4599, 0.5125, 0.1133, 0.1199, 0.09269, 0.1369, 0.03557, 0.09144, 0.09742, 0.08961, 0.1133, 0.1199, 0.09742, 0.08961, 0.1674, 0.0985, 0.158, 0.1415, 0.1133, 0.1199, 0.158, 0.1415, 0.1549, 0.1805, 0.09269, 0.1369])
me_icosphere.use_remesh_preserve_volume = False
me_icosphere.use_remesh_preserve_attributes = False
me_icosphere.use_mirror_vertex_groups = False
me_icosphere.update()

# ---- objects
ob_icosphere = bpy.data.objects.new('Icosphere', me_icosphere)

# ---- transforms, parenting, visibility, modifiers, constraints
ob_icosphere.location = (0.0, 0.0, 0.0)
ob_icosphere.scale = (0.1, 0.1, 0.1)
ob_icosphere.lineart.crease_threshold = 0.0

# ---- collection membership
col_collection_1.objects.link(ob_icosphere)

# ---- scene / render settings (as saved in the file)
scene.frame_start = 1; scene.frame_end = 250; scene.frame_set(1)
scene.render.engine = 'BLENDER_EEVEE_NEXT'
scene.render.image_settings.color_mode = 'RGB'
scene.render.image_settings.compression = 90
scene.render.resolution_percentage = 50
scene.render.dither_intensity = 0.0
scene.render.bake_margin = 2
scene.render.bake_bias = 0.0
scene.cycles.use_denoising = False
scene.cycles.samples = 10
scene.cycles.sampling_pattern = 'TABULATED_SOBOL'
scene.cycles.light_sampling_threshold = 0.0
scene.cycles.use_adaptive_sampling = False
scene.cycles.use_light_tree = False
scene.cycles.blur_glossy = 0.0
scene.cycles.volume_bounces = 1
scene.cycles.pixel_filter_type = 'GAUSSIAN'
scene.cycles.sample_clamp_indirect = 0.0
scene.view_settings.view_transform = 'Standard'
bpy.context.view_layer.update()

# ---- added for rendering (the .blend has no active camera and no usable light): camera, sun
cam_auto = bpy.data.cameras.new('AutoCamera')
cam_auto.lens = 50.0
cam_auto.sensor_width = 36.0
cam_auto.clip_end = 1000.0
ob_auto_camera = bpy.data.objects.new('AutoCamera', cam_auto)
scene.collection.objects.link(ob_auto_camera)
ob_auto_camera.location = (0.313093, -0.385969, 0.261047)
ob_auto_camera.rotation_euler = (1.09748, -7.21219e-08, 0.694738)
scene.camera = ob_auto_camera
light_auto_sun = bpy.data.lights.new('AutoSun', 'SUN')
light_auto_sun.energy = 3.0
light_auto_sun.angle = 0.0523599
ob_auto_sun = bpy.data.objects.new('AutoSun', light_auto_sun)
scene.collection.objects.link(ob_auto_sun)
ob_auto_sun.rotation_euler = (0.872665, 0.174533, 0.523599)
bpy.context.view_layer.update()

